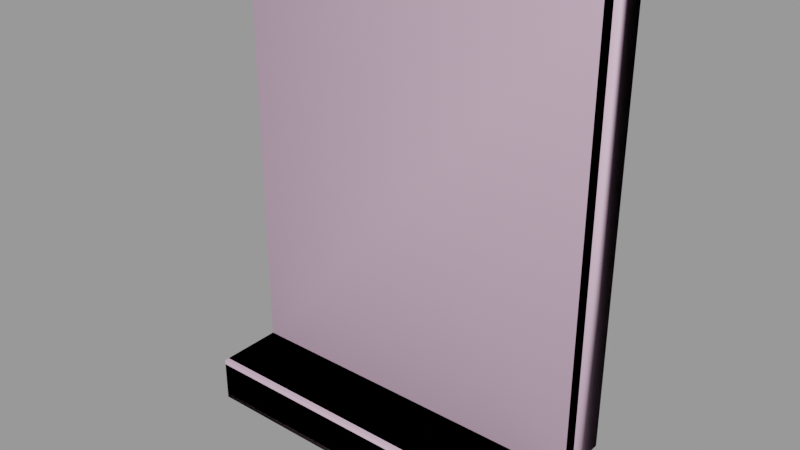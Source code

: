 # Source: window005.blend  (saved by Blender 2.92.15; exported with 4.5.12 LTS)
import bpy
from mathutils import Matrix  # noqa: F401  (used for matrix-valued properties, if any)

bpy.ops.wm.read_factory_settings(use_empty=True)
scene = bpy.context.scene
scene.name = 'window005.qc'

# ---- collections
col_window005 = bpy.data.collections.new('window005'); scene.collection.children.link(col_window005)

# ---- materials (node trees are filled in below, after node groups)
mat_window005 = bpy.data.materials.new('window005')
mat_window005.use_transparent_shadow = False
mat_window005.diffuse_color = (0.9933, 0.6879, 0.7228, 1.0)
mat_phy = bpy.data.materials.new('  phy')
mat_phy.use_transparent_shadow = False
mat_phy.diffuse_color = (0.7748, 0.5229, 0.6956, 1.0)

# ---- material node trees

# ---- meshes
me_window005_reference = bpy.data.meshes.new('window005_reference')
me_window005_reference.from_pydata([(-17.0, -5.25, -21.0), (-17.0, -1.5, 23.0), (-17.0, -5.25, 23.0), (-17.0, -1.5, -21.0), (20.0, -12.97, -26.0), (20.0, -4.5, -26.0), (20.0, -4.5, -21.0), (20.0, -13.5, -25.47), (20.0, -13.34, -25.84), (20.0, -13.5, -21.53), (20.0, -13.34, -21.16), (20.0, -12.97, -21.0), (20.0, -6.0, -21.0), (20.0, -6.0, 26.0), (20.0, -4.5, 26.0), (17.0, -1.5, -21.0), (15.0, -1.5, -19.0), (15.0, -1.5, 21.0), (17.0, -1.5, 23.0), (-15.0, -1.5, 21.0), (-15.0, -1.5, -19.0), (-20.0, -4.5, 26.0), (-20.0, -6.0, -21.0), (-20.0, -6.0, 26.0), (-20.0, -4.5, -21.0), (-20.0, -4.5, -26.0), (-20.0, -12.97, -21.0), (-20.0, -13.34, -21.16), (-20.0, -13.5, -21.53), (-20.0, -13.5, -25.47), (-20.0, -13.34, -25.84), (-20.0, -12.97, -26.0), (17.0, -5.25, 23.0), (17.0, -5.25, -21.0), (15.0, 0.0, 21.0), (15.0, 2e-06, -19.0), (-15.0, 0.0, -19.0), (-15.0, -2e-06, 21.0)], [], [(0, 1, 2), (0, 3, 1), (4, 5, 6), (4, 7, 8), (4, 9, 7), (4, 10, 9), (4, 11, 10), (4, 12, 11), (4, 6, 12), (6, 13, 12), (6, 14, 13), (3, 15, 16), (15, 17, 16), (15, 18, 17), (19, 17, 18), (19, 18, 1), (20, 19, 1), (20, 1, 3), (3, 16, 20), (21, 22, 23), (21, 24, 22), (25, 22, 24), (25, 26, 22), (25, 27, 26), (25, 28, 27), (25, 29, 28), (25, 30, 29), (25, 31, 30), (12, 32, 33), (12, 13, 32), (13, 2, 32), (13, 23, 2), (23, 0, 2), (23, 22, 0), (15, 3, 0), (15, 0, 22), (15, 22, 26), (26, 33, 15), (26, 12, 33), (26, 11, 12), (2, 18, 32), (2, 1, 18), (14, 23, 13), (14, 21, 23), (32, 15, 33), (32, 18, 15), (34, 16, 17), (34, 35, 16), (20, 35, 36), (20, 16, 35), (19, 36, 37), (19, 20, 36), (17, 37, 34), (17, 19, 37), (11, 27, 10), (11, 26, 27), (35, 37, 36), (35, 34, 37), (31, 8, 30), (31, 4, 8), (28, 10, 27), (28, 9, 10), (7, 30, 8), (7, 29, 30), (25, 4, 31), (25, 5, 4), (7, 28, 29), (7, 9, 28)])
me_window005_reference.polygons.foreach_set('use_smooth', [True] * 68)
_k = set([(0, 2), (0, 3), (0, 22), (1, 2), (1, 3), (1, 18), (2, 32), (3, 15), (4, 5), (4, 8), (4, 31), (7, 8), (7, 9), (7, 29), (8, 30), (9, 10), (9, 28), (10, 11), (10, 27), (11, 12), (11, 26), (12, 13), (12, 33), (13, 14), (13, 23), (15, 18), (15, 33), (16, 17), (16, 20), (16, 35), (17, 19), (17, 34), (18, 32), (19, 20), (19, 37), (20, 36), (21, 23), (22, 23), (22, 25), (22, 26), (25, 31), (26, 27), (27, 28), (28, 29), (29, 30), (30, 31), (32, 33), (34, 35), (34, 37), (35, 36), (36, 37)])
me_window005_reference.attributes.new('sharp_edge', 'BOOLEAN', 'EDGE').data.foreach_set('value', [ (min(e.vertices), max(e.vertices)) in _k for e in me_window005_reference.edges])
_uv = me_window005_reference.uv_layers.new(name='UVMap')
_uv.uv.foreach_set('vector', [0.3112, 0.4421, 0.3557, 0.9644, 0.3112, 0.9644, 0.3112, 0.4421, 0.3557, 0.4421, 0.3557, 0.9644, 0.3009, 0.3771, 0.4012, 0.3771, 0.4012, 0.4363, 0.3009, 0.3771, 0.2946, 0.3833, 0.2965, 0.3789, 0.3009, 0.3771, 0.2946, 0.43, 0.2946, 0.3833, 0.3009, 0.3771, 0.2965, 0.4344, 0.2946, 0.43, 0.3009, 0.3771, 0.3009, 0.4363, 0.2965, 0.4344, 0.3009, 0.3771, 0.3834, 0.4363, 0.3009, 0.4363, 0.3009, 0.3771, 0.4012, 0.4363, 0.3834, 0.4363, 0.4012, 0.4363, 0.3834, 0.9927, 0.3834, 0.4363, 0.4012, 0.4363, 0.4012, 0.9927, 0.3834, 0.9927, 0.5487, 0.4345, 0.9524, 0.4345, 0.9287, 0.4583, 0.9524, 0.4345, 0.9287, 0.9333, 0.9287, 0.4583, 0.9524, 0.4345, 0.9524, 0.9571, 0.9287, 0.9333, 0.5724, 0.9333, 0.9287, 0.9333, 0.9524, 0.9571, 0.5724, 0.9333, 0.9524, 0.9571, 0.5487, 0.9571, 0.5724, 0.4583, 0.5724, 0.9333, 0.5487, 0.9571, 0.5724, 0.4583, 0.5487, 0.9571, 0.5487, 0.4345, 0.5487, 0.4345, 0.9287, 0.4583, 0.5724, 0.4583, 0.4037, 0.9927, 0.4215, 0.4363, 0.4215, 0.9927, 0.4037, 0.9927, 0.4037, 0.4363, 0.4215, 0.4363, 0.4037, 0.3771, 0.4215, 0.4363, 0.4037, 0.4363, 0.4037, 0.3771, 0.504, 0.4363, 0.4215, 0.4363, 0.4037, 0.3771, 0.5084, 0.4344, 0.504, 0.4363, 0.4037, 0.3771, 0.5103, 0.43, 0.5084, 0.4344, 0.4037, 0.3771, 0.5103, 0.3833, 0.5103, 0.43, 0.4037, 0.3771, 0.5084, 0.3789, 0.5103, 0.3833, 0.4037, 0.3771, 0.504, 0.3771, 0.5084, 0.3789, 0.9881, 0.4345, 0.9524, 0.9571, 0.9524, 0.4345, 0.9881, 0.4345, 0.9881, 0.9927, 0.9524, 0.9571, 0.9881, 0.9927, 0.5487, 0.9571, 0.9524, 0.9571, 0.9881, 0.9927, 0.513, 0.9927, 0.5487, 0.9571, 0.513, 0.9927, 0.5487, 0.4345, 0.5487, 0.9571, 0.513, 0.9927, 0.513, 0.4345, 0.5487, 0.4345, 0.9461, 0.3494, 0.4228, 0.3494, 0.4228, 0.2917, 0.9461, 0.3494, 0.4228, 0.2917, 0.3766, 0.2801, 0.9461, 0.3494, 0.3766, 0.2801, 0.3766, 0.1728, 0.3766, 0.1728, 0.9461, 0.2917, 0.9461, 0.3494, 0.3766, 0.1728, 0.9923, 0.2801, 0.9461, 0.2917, 0.3766, 0.1728, 0.9923, 0.1728, 0.9923, 0.2801, 0.2149, 0.3816, 0.147, 0.9972, 0.2149, 0.9972, 0.2149, 0.3816, 0.147, 0.3816, 0.147, 0.9972, 0.2177, 0.9972, 0.2408, 0.3816, 0.2408, 0.9972, 0.2177, 0.9972, 0.2177, 0.3816, 0.2408, 0.3816, 0.2464, 0.9644, 0.2909, 0.4421, 0.2464, 0.4421, 0.2464, 0.9644, 0.2909, 0.9644, 0.2909, 0.4421, 0.3087, 0.9407, 0.2909, 0.4659, 0.2909, 0.9407, 0.3087, 0.9407, 0.3087, 0.4659, 0.2909, 0.4659, 0.4536, 0.3494, 0.9153, 0.3725, 0.4536, 0.3725, 0.4536, 0.3494, 0.9153, 0.3494, 0.9153, 0.3725, 0.3557, 0.9407, 0.3735, 0.4659, 0.3735, 0.9407, 0.3557, 0.9407, 0.3557, 0.4659, 0.3735, 0.4659, 0.147, 0.961, 0.1198, 0.4178, 0.1198, 0.961, 0.147, 0.961, 0.147, 0.4178, 0.1198, 0.4178, 0.9923, 0.1728, 0.3766, 0.1671, 0.9923, 0.1671, 0.9923, 0.1728, 0.3766, 0.1728, 0.3766, 0.1671, 0.9287, 0.4583, 0.5724, 0.9333, 0.5724, 0.4583, 0.9287, 0.4583, 0.9287, 0.9333, 0.5724, 0.9333, 0.9922, 0.1594, 0.3766, 0.1651, 0.9922, 0.1651, 0.9922, 0.1594, 0.3766, 0.1594, 0.3766, 0.1651, 0.513, 0.4282, 0.9881, 0.4326, 0.513, 0.4326, 0.513, 0.4282, 0.9881, 0.4282, 0.9881, 0.4326, 0.9881, 0.3815, 0.513, 0.3771, 0.9881, 0.3771, 0.9881, 0.3815, 0.513, 0.3815, 0.513, 0.3771, 0.9922, 0.02907, 0.3766, 0.1594, 0.9922, 0.1594, 0.9922, 0.02907, 0.3766, 0.02907, 0.3766, 0.1594, 0.9881, 0.3815, 0.513, 0.4282, 0.513, 0.3815, 0.9881, 0.3815, 0.9881, 0.4282, 0.513, 0.4282])
me_window005_reference.materials.append(mat_window005)
me_window005_reference.use_remesh_fix_poles = True
me_window005_reference.use_remesh_preserve_attributes = False
me_window005_reference.use_mirror_vertex_groups = False
me_window005_reference.update()
me_window005_reference.normals_split_custom_set([tuple(v) for v in zip(*[iter([1.0, 0.0, 0.0, 1.0, 0.0, 0.0, 1.0, 0.0, 0.0, 1.0, 0.0, 0.0, 1.0, 0.0, 0.0, 1.0, 0.0, 0.0, 1.0, 0.0, 0.0, 1.0, 0.0, 0.0, 1.0, 0.0, 0.0, 1.0, 0.0, 0.0, 1.0, 0.0, 0.0, 1.0, 0.0, 0.0, 1.0, 0.0, 0.0, 1.0, 0.0, 0.0, 1.0, 0.0, 0.0, 1.0, 0.0, 0.0, 1.0, 0.0, 0.0, 1.0, 0.0, 0.0, 1.0, 0.0, 0.0, 1.0, 0.0, 0.0, 1.0, 0.0, 0.0, 1.0, 0.0, 0.0, 1.0, 0.0, 0.0, 1.0, 0.0, 0.0, 1.0, 0.0, 0.0, 1.0, 0.0, 0.0, 1.0, 0.0, 0.0, 1.0, 0.0, 0.0, 1.0, 0.0, 0.0, 1.0, 0.0, 0.0, 1.0, 0.0, 0.0, 1.0, 0.0, 0.0, 1.0, 0.0, 0.0, 5.649e-08, -1.0, -1.694e-08, 7.4e-09, -1.0, 3.31e-08, 4.575e-09, -1.0, 3.12e-08, 7.4e-09, -1.0, 3.31e-08, 5.583e-08, -1.0, -2.178e-08, 4.575e-09, -1.0, 3.12e-08, 7.4e-09, -1.0, 3.31e-08, 5.649e-08, -1.0, -1.722e-08, 5.583e-08, -1.0, -2.178e-08, 4.575e-09, -1.0, 2.779e-08, 5.583e-08, -1.0, -2.178e-08, 5.649e-08, -1.0, -1.722e-08, 4.575e-09, -1.0, 2.779e-08, 5.649e-08, -1.0, -1.722e-08, 7.4e-09, -1.0, 2.959e-08, 5.583e-08, -1.0, -2.178e-08, 4.575e-09, -1.0, 2.779e-08, 7.4e-09, -1.0, 2.959e-08, 5.583e-08, -1.0, -2.178e-08, 7.4e-09, -1.0, 2.959e-08, 5.649e-08, -1.0, -1.694e-08, 5.649e-08, -1.0, -1.694e-08, 4.575e-09, -1.0, 3.12e-08, 5.583e-08, -1.0, -2.178e-08, -1.0, 0.0, 0.0, -1.0, 0.0, 0.0, -1.0, 0.0, 0.0, -1.0, 0.0, 0.0, -1.0, 0.0, 0.0, -1.0, 0.0, 0.0, -1.0, 0.0, 0.0, -1.0, 0.0, 0.0, -1.0, 0.0, 0.0, -1.0, 0.0, 0.0, -1.0, 0.0, 0.0, -1.0, 0.0, 0.0, -1.0, 0.0, 0.0, -1.0, 0.0, 0.0, -1.0, 0.0, 0.0, -1.0, 0.0, 0.0, -1.0, 0.0, 0.0, -1.0, 0.0, 0.0, -1.0, 0.0, 0.0, -1.0, 0.0, 0.0, -1.0, 0.0, 0.0, -1.0, 0.0, 0.0, -1.0, 0.0, 0.0, -1.0, 0.0, 0.0, -1.0, 0.0, 0.0, -1.0, 0.0, 0.0, -1.0, 0.0, 0.0, -0.2425, -0.9701, -2.913e-08, -0.1231, -0.9847, -0.1231, -0.2425, -0.9701, -2.804e-08, -0.2425, -0.9701, -2.913e-08, -0.1231, -0.9847, -0.1231, -0.1231, -0.9847, -0.1231, -0.1231, -0.9847, -0.1231, 0.1231, -0.9847, -0.1231, -0.1231, -0.9847, -0.1231, -0.1231, -0.9847, -0.1231, 0.1231, -0.9847, -0.1231, 0.1231, -0.9847, -0.1231, 0.1231, -0.9847, -0.1231, 0.2425, -0.9701, -5.147e-08, 0.1231, -0.9847, -0.1231, 0.1231, -0.9847, -0.1231, 0.2425, -0.9701, -5.249e-08, 0.2425, -0.9701, -5.147e-08, -2.189e-08, 0.0, 1.0, -1.197e-07, 0.0, 1.0, -3.914e-08, 0.0, 1.0, -2.189e-08, 0.0, 1.0, -3.914e-08, 0.0, 1.0, -1.103e-07, 0.0, 1.0, -2.189e-08, 0.0, 1.0, -1.103e-07, 0.0, 1.0, -8.368e-08, 0.0, 1.0, -8.368e-08, 0.0, 1.0, 0.0, 0.0, 1.0, -2.189e-08, 0.0, 1.0, -8.368e-08, 0.0, 1.0, 8.43e-08, 0.0, 1.0, 0.0, 0.0, 1.0, -8.368e-08, 0.0, 1.0, 1.095e-07, 0.0, 1.0, 8.43e-08, 0.0, 1.0, -1.217e-08, 0.0, -1.0, -9.152e-10, 0.0, -1.0, 0.0, 0.0, -1.0, -1.217e-08, 0.0, -1.0, -1.309e-08, 0.0, -1.0, -9.152e-10, 0.0, -1.0, 0.0, 0.0, 1.0, 0.0, 0.0, 1.0, 0.0, 0.0, 1.0, 0.0, 0.0, 1.0, 0.0, 0.0, 1.0, 0.0, 0.0, 1.0, -1.0, 0.0, 0.0, -1.0, 0.0, 0.0, -1.0, 0.0, 0.0, -1.0, 0.0, 0.0, -1.0, 0.0, 0.0, -1.0, 0.0, 0.0, -1.0, 0.0, 0.0, -1.0, 0.0, 0.0, -1.0, 0.0, 0.0, -1.0, 0.0, 0.0, -1.0, 0.0, 0.0, -1.0, 0.0, 0.0, 6.324e-09, 0.0, 1.0, 2.077e-10, 0.0, 1.0, 6.532e-09, 0.0, 1.0, 6.324e-09, 0.0, 1.0, 0.0, 0.0, 1.0, 2.077e-10, 0.0, 1.0, 1.0, 0.0, 0.0, 1.0, 0.0, 0.0, 1.0, 0.0, 0.0, 1.0, 0.0, 0.0, 1.0, 0.0, 0.0, 1.0, 0.0, 0.0, -1.649e-09, 0.0, -1.0, -5.417e-11, 0.0, -1.0, -1.704e-09, 0.0, -1.0, -1.649e-09, 0.0, -1.0, 0.0, 0.0, -1.0, -5.417e-11, 0.0, -1.0, 1.875e-08, -0.3957, 0.9184, 1.212e-10, -0.3957, 0.9184, 1.887e-08, -0.3957, 0.9184, 1.875e-08, -0.3957, 0.9184, 0.0, -0.3957, 0.9184, 1.212e-10, -0.3957, 0.9184, 6.667e-08, -1.0, -5e-08, 6.667e-08, -1.0, -5e-08, 6.667e-08, -1.0, -5e-08, 6.667e-08, -1.0, -5e-08, 6.667e-08, -1.0, -5e-08, 6.667e-08, -1.0, -5e-08, 1.875e-08, -0.3957, -0.9184, 1.212e-10, -0.3957, -0.9184, 1.887e-08, -0.3957, -0.9184, 1.875e-08, -0.3957, -0.9184, 0.0, -0.3957, -0.9184, 1.212e-10, -0.3957, -0.9184, 1.098e-08, -0.9184, 0.3957, 5.877e-08, -0.9184, 0.3957, 1.067e-08, -0.9184, 0.3957, 1.098e-08, -0.9184, 0.3957, 5.908e-08, -0.9184, 0.3957, 5.877e-08, -0.9184, 0.3957, 3.995e-08, -0.9184, -0.3957, 2.582e-10, -0.9184, -0.3957, 4.021e-08, -0.9184, -0.3957, 3.995e-08, -0.9184, -0.3957, 0.0, -0.9184, -0.3957, 2.582e-10, -0.9184, -0.3957, -1.953e-08, 0.0, -1.0, -2.991e-09, 0.0, -1.0, -2.252e-08, 0.0, -1.0, -1.953e-08, 0.0, -1.0, 0.0, 0.0, -1.0, -2.991e-09, 0.0, -1.0, 4.768e-08, -1.0, 0.0, 4.768e-08, -1.0, 0.0, 4.768e-08, -1.0, 0.0, 4.768e-08, -1.0, 0.0, 4.768e-08, -1.0, 0.0, 4.768e-08, -1.0, 0.0])] * 3)])
me_window005_physics = bpy.data.meshes.new('window005_physics')
me_window005_physics.from_pydata([(20.0, -6.0, 26.0), (20.0, 1e-06, -21.0), (20.0, 1e-06, 26.0), (20.0, -6.0, -21.0), (-20.0, -1e-06, 26.0), (-20.0, -6.0, 26.0), (-20.0, -6.0, -21.0), (-20.0, -1e-06, -21.0), (20.0, -4.5, -21.0), (20.0, -4.5, -26.0), (-20.0, -4.5, -26.0), (-20.0, -4.5, -21.0), (20.0, -13.5, -21.0), (20.0, -13.5, -26.0), (-20.0, -13.5, -26.0), (-20.0, -13.5, -21.0)], [], [(0, 1, 2), (0, 3, 1), (0, 4, 5), (0, 2, 4), (5, 6, 0), (0, 6, 3), (5, 4, 7), (5, 7, 6), (4, 2, 7), (7, 2, 1), (3, 6, 7), (3, 7, 1), (8, 9, 10), (8, 10, 11), (8, 12, 9), (12, 13, 9), (9, 14, 10), (14, 9, 13), (8, 11, 12), (11, 15, 12), (11, 10, 15), (15, 10, 14), (15, 13, 12), (15, 14, 13)])
me_window005_physics.polygons.foreach_set('use_smooth', [True] * 24)
_uv = me_window005_physics.uv_layers.new(name='UVMap')
_uv.uv.foreach_set('vector', [0.0, 0.0, 0.0, 0.0, 0.0, 0.0, 0.0, 0.0, 0.0, 0.0, 0.0, 0.0, 0.0, 0.0, 0.0, 0.0, 0.0, 0.0, 0.0, 0.0, 0.0, 0.0, 0.0, 0.0, 0.0, 0.0, 0.0, 0.0, 0.0, 0.0, 0.0, 0.0, 0.0, 0.0, 0.0, 0.0, 0.0, 0.0, 0.0, 0.0, 0.0, 0.0, 0.0, 0.0, 0.0, 0.0, 0.0, 0.0, 0.0, 0.0, 0.0, 0.0, 0.0, 0.0, 0.0, 0.0, 0.0, 0.0, 0.0, 0.0, 0.0, 0.0, 0.0, 0.0, 0.0, 0.0, 0.0, 0.0, 0.0, 0.0, 0.0, 0.0, 0.0, 0.0, 0.0, 0.0, 0.0, 0.0, 0.0, 0.0, 0.0, 0.0, 0.0, 0.0, 0.0, 0.0, 0.0, 0.0, 0.0, 0.0, 0.0, 0.0, 0.0, 0.0, 0.0, 0.0, 0.0, 0.0, 0.0, 0.0, 0.0, 0.0, 0.0, 0.0, 0.0, 0.0, 0.0, 0.0, 0.0, 0.0, 0.0, 0.0, 0.0, 0.0, 0.0, 0.0, 0.0, 0.0, 0.0, 0.0, 0.0, 0.0, 0.0, 0.0, 0.0, 0.0, 0.0, 0.0, 0.0, 0.0, 0.0, 0.0, 0.0, 0.0, 0.0, 0.0, 0.0, 0.0, 0.0, 0.0, 0.0, 0.0, 0.0, 0.0])
me_window005_physics.materials.append(mat_phy)
me_window005_physics.use_remesh_fix_poles = True
me_window005_physics.use_remesh_preserve_attributes = False
me_window005_physics.use_mirror_vertex_groups = False
me_window005_physics.update()
me_window005_physics.normals_split_custom_set([tuple(v) for v in zip(*[iter([0.9811, -0.1253, 0.1471, -0.9507, 0.1214, 0.2852, -0.9952, -0.06349, 0.07464, 0.9811, -0.1253, 0.1471, 0.9588, 0.2449, 0.1438, -0.9507, 0.1214, 0.2852, 0.9811, -0.1253, 0.1471, -0.9588, -0.2449, -0.1438, 0.9508, -0.1214, -0.2852, 0.9811, -0.1253, 0.1471, -0.9952, -0.06349, 0.07464, -0.9588, -0.2449, -0.1438, 0.9508, -0.1214, -0.2852, 0.9952, 0.06354, -0.07468, 0.9811, -0.1253, 0.1471, 0.9811, -0.1253, 0.1471, 0.9952, 0.06354, -0.07468, 0.9588, 0.2449, 0.1438, 0.9508, -0.1214, -0.2852, -0.9588, -0.2449, -0.1438, -0.9811, 0.1253, -0.1471, 0.9508, -0.1214, -0.2852, -0.9811, 0.1253, -0.1471, 0.9952, 0.06354, -0.07468, -0.9588, -0.2449, -0.1438, -0.9952, -0.06349, 0.07464, -0.9811, 0.1253, -0.1471, -0.9811, 0.1253, -0.1471, -0.9952, -0.06349, 0.07464, -0.9507, 0.1214, 0.2852, 0.9588, 0.2449, 0.1438, 0.9952, 0.06354, -0.07468, -0.9811, 0.1253, -0.1471, 0.9588, 0.2449, 0.1438, -0.9811, 0.1253, -0.1471, -0.9507, 0.1214, 0.2852, -0.7407, -0.6666, 0.08332, -0.2657, 0.9566, 0.1196, -0.7331, 0.6598, -0.165, -0.7407, -0.6666, 0.08332, -0.7331, 0.6598, -0.165, -0.2671, -0.9618, -0.06003, -0.7407, -0.6666, 0.08332, 0.2657, -0.9566, 0.1196, -0.2657, 0.9566, 0.1196, 0.2657, -0.9566, 0.1196, 0.7407, 0.6666, 0.08331, -0.2657, 0.9566, 0.1196, -0.2657, 0.9566, 0.1196, 0.2671, 0.9618, -0.06012, -0.7331, 0.6598, -0.165, 0.2671, 0.9618, -0.06012, -0.2657, 0.9566, 0.1196, 0.7407, 0.6666, 0.08331, -0.7407, -0.6666, 0.08332, -0.2671, -0.9618, -0.06003, 0.2657, -0.9566, 0.1196, -0.2671, -0.9618, -0.06003, 0.7331, -0.6598, -0.1649, 0.2657, -0.9566, 0.1196, -0.2671, -0.9618, -0.06003, -0.7331, 0.6598, -0.165, 0.7331, -0.6598, -0.1649, 0.7331, -0.6598, -0.1649, -0.7331, 0.6598, -0.165, 0.2671, 0.9618, -0.06012, 0.7331, -0.6598, -0.1649, 0.7407, 0.6666, 0.08331, 0.2657, -0.9566, 0.1196, 0.7331, -0.6598, -0.1649, 0.2671, 0.9618, -0.06012, 0.7407, 0.6666, 0.08331])] * 3)])
arm_window005_qc_skeleton = bpy.data.armatures.new('window005.qc_skeleton')  # bones are not reproduced

# ---- objects
ob_window005_qc_skeleton = bpy.data.objects.new('window005.qc_skeleton', arm_window005_qc_skeleton)
ob_window005_reference = bpy.data.objects.new('window005_reference', me_window005_reference)
ob_window005_physics = bpy.data.objects.new('window005_physics', me_window005_physics)

# ---- transforms, parenting, visibility, modifiers, constraints
ob_window005_qc_skeleton.location = (0.0, 0.0, 0.0)
ob_window005_qc_skeleton.show_in_front = True
ob_window005_qc_skeleton.lineart.crease_threshold = 0.0
ob_window005_reference.parent = ob_window005_qc_skeleton
ob_window005_reference.location = (0.0, 0.0, 0.0)
ob_window005_reference.lineart.crease_threshold = 0.0
_vg = ob_window005_reference.vertex_groups.new(name='static_prop')
_vg.add([0, 1, 2, 3, 4, 5, 6, 7, 8, 9, 10, 11, 12, 13, 14, 15, 16, 17, 18, 19, 20, 21, 22, 23, 24, 25, 26, 27, 28, 29, 30, 31, 32, 33, 34, 35, 36, 37], 1.0, 'REPLACE')
_m = ob_window005_reference.modifiers.new('Armature', 'ARMATURE')
_m.object = ob_window005_qc_skeleton
ob_window005_physics.parent = ob_window005_qc_skeleton
ob_window005_physics.location = (0.0, 0.0, 0.0)
ob_window005_physics.display_type = 'SOLID'
ob_window005_physics.show_wire = True
ob_window005_physics.lineart.crease_threshold = 0.0
_vg = ob_window005_physics.vertex_groups.new(name='static_prop')
_vg.add([0, 1, 2, 3, 4, 5, 6, 7, 8, 9, 10, 11, 12, 13, 14, 15], 1.0, 'REPLACE')
_m = ob_window005_physics.modifiers.new('Armature', 'ARMATURE')
_m.object = ob_window005_qc_skeleton

# ---- collection membership
scene.collection.objects.link(ob_window005_qc_skeleton)
scene.collection.objects.link(ob_window005_reference)
scene.collection.objects.link(ob_window005_physics)
col_window005.objects.link(ob_window005_qc_skeleton)
col_window005.objects.link(ob_window005_reference)
col_window005.objects.link(ob_window005_physics)

# ---- scene / render settings (as saved in the file)
scene.frame_start = 1; scene.frame_end = 250; scene.frame_set(0)
scene.render.engine = 'BLENDER_EEVEE_NEXT'
scene.cycles.use_denoising = False
scene.cycles.samples = 128
scene.cycles.sampling_pattern = 'TABULATED_SOBOL'
scene.cycles.use_adaptive_sampling = False
scene.cycles.use_light_tree = False
scene.view_settings.view_transform = 'Filmic'
bpy.context.view_layer.update()

# ---- added for rendering (the .blend has no active camera and no usable light): camera, sun + grey world if the file has none
cam_auto = bpy.data.cameras.new('AutoCamera')
cam_auto.lens = 50.0
cam_auto.sensor_width = 36.0
cam_auto.clip_end = 1087.59
ob_auto_camera = bpy.data.objects.new('AutoCamera', cam_auto)
scene.collection.objects.link(ob_auto_camera)
ob_auto_camera.location = (61.9711, -81.1153, 49.5768)
ob_auto_camera.rotation_euler = (1.09748, -7.21219e-08, 0.694738)
scene.camera = ob_auto_camera
light_auto_sun = bpy.data.lights.new('AutoSun', 'SUN')
light_auto_sun.energy = 3.0
light_auto_sun.angle = 0.0523599
ob_auto_sun = bpy.data.objects.new('AutoSun', light_auto_sun)
scene.collection.objects.link(ob_auto_sun)
ob_auto_sun.rotation_euler = (0.872665, 0.174533, 0.523599)
if scene.world is None:
    world_auto = bpy.data.worlds.new('AutoWorld')
    world_auto.color = (0.3, 0.3, 0.3)
    scene.world = world_auto
bpy.context.view_layer.update()
